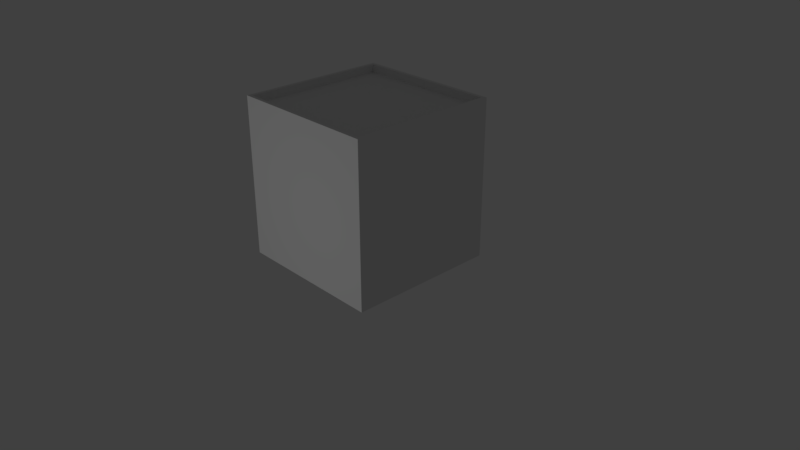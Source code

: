 # Source: smallOrange.blend  (saved by Blender 2.78.0; exported with 4.5.12 LTS)
import bpy
from mathutils import Matrix  # noqa: F401  (used for matrix-valued properties, if any)

bpy.ops.wm.read_factory_settings(use_empty=True)
scene = bpy.context.scene
scene.name = 'Scene'

# ---- collections
col_collection_1 = bpy.data.collections.new('Collection 1'); scene.collection.children.link(col_collection_1)
col_collection_1.hide_render = True
col_collection_1.hide_viewport = True
col_collection_6 = bpy.data.collections.new('Collection 6'); scene.collection.children.link(col_collection_6)

# ---- materials (node trees are filled in below, after node groups)
mat_wall = bpy.data.materials.new('Wall')
mat_wall.alpha_threshold = 0.0
mat_wall.use_transparent_shadow = False
mat_wall.preview_render_type = 'FLAT'
mat_wall.roughness = 0.5
mat_wall.line_color = (0.0, 0.0, 0.0, 1.0)
mat_top = bpy.data.materials.new('Top')
mat_top.alpha_threshold = 0.0
mat_top.use_transparent_shadow = False
mat_top.preview_render_type = 'FLAT'
mat_top.roughness = 0.5
mat_bottom = bpy.data.materials.new('Bottom')
mat_bottom.alpha_threshold = 0.0
mat_bottom.use_transparent_shadow = False
mat_bottom.preview_render_type = 'FLAT'
mat_bottom.roughness = 0.5

# ---- material node trees

# ---- world
world_world = bpy.data.worlds.new('World'); scene.world = world_world
world_world.color = (0.05088, 0.05088, 0.05088)
world_world.use_sun_shadow = False
world_world.sun_shadow_jitter_overblur = 0.0
world_world.cycles.sampling_method = 'MANUAL'

# ---- cameras
cam_camera = bpy.data.cameras.new('Camera')
cam_camera.clip_end = 100.0
cam_camera.lens = 35.0
cam_camera.sensor_width = 32.0
cam_camera.sensor_height = 18.0
cam_camera.ortho_scale = 7.314
cam_camera.dof.focus_distance = 0.0
cam_camera.dof.aperture_fstop = 128.0
cam_camera_001 = bpy.data.cameras.new('Camera.001')
cam_camera_001.clip_end = 100.0
cam_camera_001.lens = 35.0
cam_camera_001.sensor_width = 32.0
cam_camera_001.sensor_height = 18.0
cam_camera_001.display_size = 2.0
cam_camera_001.dof.focus_distance = 0.0
cam_camera_001.dof.aperture_fstop = 128.0
cam_camera_001.dof.aperture_blades = 6

# ---- lights
light_lamp = bpy.data.lights.new('Lamp', 'POINT')
light_lamp.transmission_factor = 0.0
light_lamp.cutoff_distance = 30.0
light_lamp.energy = 100.0
light_lamp.shadow_buffer_clip_start = 1.001
light_lamp.shadow_soft_size = 0.1
light_lamp.shadow_maximum_resolution = 0.006
light_lamp.use_absolute_resolution = True
light_point = bpy.data.lights.new('Point', 'POINT')
light_point.transmission_factor = 0.0
light_point.energy = 100.0
light_point.shadow_buffer_clip_start = 0.5
light_point.shadow_soft_size = 0.1
light_point.shadow_maximum_resolution = 0.006
light_point.use_absolute_resolution = True

# ---- meshes
me_cube = bpy.data.meshes.new('Cube')
me_cube.from_pydata([(-1.0, -1.0, 0.0), (-1.0, -1.0, 2.0), (-1.0, 1.0, 0.0), (-1.0, 1.0, 2.0), (1.0, -1.0, 0.0), (1.0, -1.0, 2.0), (1.0, 1.0, 0.0), (1.0, 1.0, 2.0), (-1.0, -1.0, 0.1), (-1.0, 1.0, 0.1), (1.0, 1.0, 0.1), (1.0, -1.0, 0.1), (-1.0, -1.0, 2.0), (-1.0, 1.0, 2.0), (1.0, -1.0, 2.0), (1.0, 1.0, 2.0), (-1.0, -1.0, 2.0), (-1.0, 1.0, 2.0), (1.0, -1.0, 2.0), (1.0, 1.0, 2.0), (-1.0, -1.0, 2.106), (-1.0, 1.0, 2.106), (1.0, -1.0, 2.106), (1.0, 1.0, 2.106), (-0.9527, -0.9527, 2.106), (-0.9527, 0.9527, 2.106), (0.9527, -0.9527, 2.106), (0.9527, 0.9527, 2.106), (-0.9527, -0.9527, 1.999), (-0.9527, 0.9527, 1.999), (0.9527, -0.9527, 1.999), (0.9527, 0.9527, 1.999)], [], [(8, 1, 3, 9), (9, 3, 7, 10), (10, 7, 5, 11), (11, 5, 1, 8), (6, 10, 11, 4), (4, 11, 8, 0), (2, 9, 10, 6), (0, 8, 9, 2), (7, 3, 13, 15), (5, 7, 15, 14), (3, 1, 12, 13), (1, 5, 14, 12), (13, 12, 16, 17), (12, 14, 18, 16), (15, 13, 17, 19), (14, 15, 19, 18), (16, 18, 22, 20), (19, 17, 21, 23), (18, 19, 23, 22), (17, 16, 20, 21), (22, 23, 27, 26), (21, 20, 24, 25), (20, 22, 26, 24), (23, 21, 25, 27), (24, 26, 30, 28), (27, 25, 29, 31), (26, 27, 31, 30), (25, 24, 28, 29), (28, 30, 31, 29)])
me_cube.polygons.foreach_set('material_index', [0, 0, 0, 0, 2, 2, 2, 2, 1, 1, 1, 1, 1, 1, 1, 1, 1, 1, 1, 1, 1, 1, 1, 1, 1, 1, 1, 1, 1])
_uv = me_cube.uv_layers.new(name='UVMap')
_uv.uv.foreach_set('vector', [-1.487, 2.39, -1.487, -1.363, 2.464, -1.363, 2.464, 2.39, -1.483, 2.383, -1.483, -1.37, 2.468, -1.37, 2.468, 2.383, 2.452, -1.376, 2.452, 2.377, -1.498, 2.377, -1.498, -1.376, 2.484, -1.38, 2.484, 2.373, -1.467, 2.373, -1.467, -1.38, -9.187, 1.01, -9.187, 0.04275, 10.15, 0.04276, 10.15, 1.01, -9.153, 0.9501, -9.153, -0.01678, 10.18, -0.01677, 10.18, 0.9501, 10.18, -0.01066, 10.18, 0.9562, -9.153, 0.9562, -9.153, -0.01066, 10.18, 0.03414, 10.18, 1.001, -9.153, 1.001, -9.153, 0.03414, 0.3582, 0.482, 0.3258, 0.7927, 0.3196, 0.787, 0.3518, 0.4889, 0.04247, 0.482, 0.3582, 0.482, 0.3518, 0.4889, 0.04867, 0.4878, 0.3258, 0.7927, 0.0101, 0.7927, 0.01645, 0.7858, 0.3196, 0.787, 0.0101, 0.7927, 0.04247, 0.482, 0.04867, 0.4878, 0.01645, 0.7858, 0.3832, 0.4071, 0.3832, 0.0914, 0.3901, 0.09775, 0.389, 0.4009, 0.3832, 0.0914, 0.6939, 0.1238, 0.6882, 0.13, 0.3901, 0.09775, 0.6939, 0.4395, 0.3832, 0.4071, 0.389, 0.4009, 0.687, 0.4331, 0.6939, 0.1238, 0.6939, 0.4395, 0.687, 0.4331, 0.6882, 0.13, 0.3827, 0.4815, 0.0101, 0.4649, 0.02987, 0.4422, 0.359, 0.4609, 0.0101, 0.0914, 0.3827, 0.108, 0.3629, 0.1306, 0.03382, 0.112, 0.0101, 0.4649, 0.0101, 0.0914, 0.03382, 0.112, 0.02987, 0.4422, 0.3827, 0.108, 0.3827, 0.4815, 0.359, 0.4609, 0.3629, 0.1306, 0.02987, 0.4422, 0.03382, 0.112, 0.04132, 0.1216, 0.03912, 0.435, 0.3629, 0.1306, 0.359, 0.4609, 0.3515, 0.4512, 0.3537, 0.1378, 0.359, 0.4609, 0.02987, 0.4422, 0.03912, 0.435, 0.3515, 0.4512, 0.03382, 0.112, 0.3629, 0.1306, 0.3537, 0.1378, 0.04132, 0.1216, 0.3515, 0.4512, 0.03912, 0.435, 0.0548, 0.4155, 0.3312, 0.4351, 0.04132, 0.1216, 0.3537, 0.1378, 0.338, 0.1574, 0.06157, 0.1378, 0.03912, 0.435, 0.04132, 0.1216, 0.06157, 0.1378, 0.0548, 0.4155, 0.3537, 0.1378, 0.3515, 0.4512, 0.3312, 0.4351, 0.338, 0.1574, 0.7452, 0.4111, 1.044, 0.4111, 1.044, 0.7095, 0.7452, 0.7095])
me_cube.materials.append(mat_wall)
me_cube.materials.append(mat_top)
me_cube.materials.append(mat_bottom)
me_cube.use_remesh_preserve_volume = False
me_cube.use_remesh_preserve_attributes = False
me_cube.use_mirror_vertex_groups = False
me_cube.update()

# ---- objects
ob_lamp = bpy.data.objects.new('Lamp', light_lamp)
ob_camera = bpy.data.objects.new('Camera', cam_camera)
ob_point = bpy.data.objects.new('Point', light_point)
ob_camera_001 = bpy.data.objects.new('Camera.001', cam_camera_001)
ob_cube = bpy.data.objects.new('Cube', me_cube)

# ---- transforms, parenting, visibility, modifiers, constraints
ob_lamp.location = (4.076, 1.005, 5.904)
ob_lamp.rotation_euler = (0.6503, 0.05522, 1.866)
ob_lamp.lock_rotations_4d = False
ob_lamp.empty_display_type = 'ARROWS'
ob_lamp.color = (0.0, 0.0, 0.0, 0.0)
ob_lamp.lineart.crease_threshold = 0.0
ob_camera.location = (7.481, -6.508, 5.344)
ob_camera.rotation_euler = (1.109, 0.0, 0.8149)
ob_camera.lock_rotations_4d = False
ob_camera.empty_display_type = 'ARROWS'
ob_camera.color = (0.0, 0.0, 0.0, 0.0)
ob_camera.display_type = 'WIRE'
ob_camera.lineart.crease_threshold = 0.0
ob_point.location = (0.2394, -6.253, 0.9616)
ob_point.lineart.crease_threshold = 0.0
ob_camera_001.location = (0.2394, -6.253, 0.9616)
ob_camera_001.rotation_euler = (1.354, -1.312e-07, -0.07841)
ob_camera_001.lineart.crease_threshold = 0.0
ob_cube.location = (0.0, 0.0, 0.0)
ob_cube.lock_rotations_4d = False
ob_cube.empty_display_type = 'ARROWS'
ob_cube.lineart.crease_threshold = 0.0

# ---- collection membership
col_collection_1.objects.link(ob_lamp)
col_collection_1.objects.link(ob_camera)
col_collection_6.objects.link(ob_point)
col_collection_6.objects.link(ob_camera_001)
col_collection_6.objects.link(ob_cube)

# ---- scene / render settings (as saved in the file)
scene.camera = ob_camera
scene.frame_start = 1; scene.frame_end = 250; scene.frame_set(1)
scene.render.engine = 'BLENDER_EEVEE_NEXT'
scene.render.resolution_percentage = 50
scene.render.dither_intensity = 0.0
scene.cycles.use_denoising = False
scene.cycles.samples = 128
scene.cycles.sampling_pattern = 'TABULATED_SOBOL'
scene.cycles.light_sampling_threshold = 0.0
scene.cycles.use_adaptive_sampling = False
scene.cycles.use_light_tree = False
scene.cycles.blur_glossy = 0.0
scene.cycles.sample_clamp_indirect = 0.0
scene.view_settings.view_transform = 'Standard'
bpy.context.view_layer.update()
